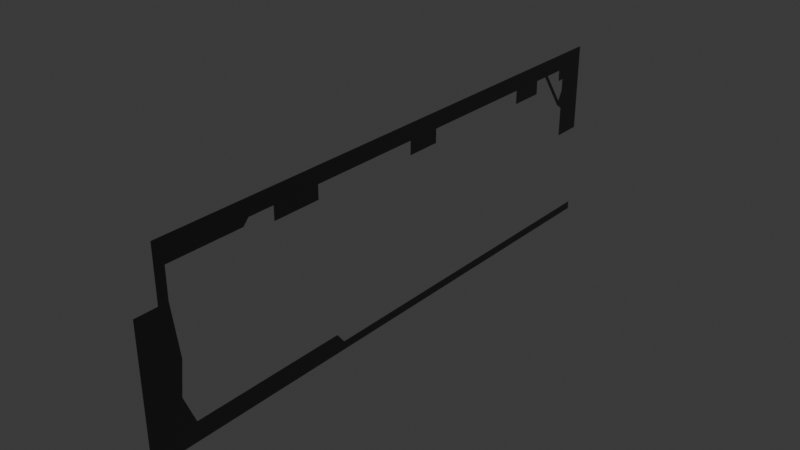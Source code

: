 # Source: vault_door_silhouette.blend  (saved by Blender 4.0.36; exported with 4.5.12 LTS)
import bpy
from mathutils import Matrix  # noqa: F401  (used for matrix-valued properties, if any)

bpy.ops.wm.read_factory_settings(use_empty=True)
scene = bpy.context.scene
scene.name = 'Scene'

# ---- collections
col_collection = bpy.data.collections.new('Collection'); scene.collection.children.link(col_collection)

# ---- materials (node trees are filled in below, after node groups)
mat_silhouette_001 = bpy.data.materials.new('Silhouette.001')
mat_silhouette_001.use_transparent_shadow = False

# ---- material node trees
mat_silhouette_001.use_nodes = True; mat_silhouette_001.node_tree.nodes.clear()
_N = mat_silhouette_001.node_tree.nodes; _L = mat_silhouette_001.node_tree.links
n0 = _N.new('ShaderNodeBsdfPrincipled'); n0.name = 'Principled BSDF'; n0.location = (10, 300)
n0.distribution = 'GGX'
n0.subsurface_method = 'RANDOM_WALK_SKIN'
n0.inputs[0].default_value = (0.0, 0.0, 0.0, 1.0)
n0.inputs[2].default_value = 1.0
n0.inputs[3].default_value = 1.45
n0.inputs[27].default_value = (0.0, 0.0, 0.0, 1.0)
n0.inputs[28].default_value = 1.0
n1 = _N.new('ShaderNodeOutputMaterial'); n1.name = 'Material Output'; n1.location = (300, 300)
_L.new(n0.outputs[0], n1.inputs[0])
n1.is_active_output = True

# ---- world
world_world = bpy.data.worlds.new('World'); scene.world = world_world
world_world.use_nodes = True; world_world.node_tree.nodes.clear()
_N = world_world.node_tree.nodes; _L = world_world.node_tree.links
n0 = _N.new('ShaderNodeOutputWorld'); n0.name = 'World Output'; n0.location = (300, 300)
n1 = _N.new('ShaderNodeBackground'); n1.name = 'Background'; n1.location = (10, 300)
n1.inputs[0].default_value = (0.05088, 0.05088, 0.05088, 1.0)
_L.new(n1.outputs[0], n0.inputs[0])
n0.is_active_output = True
world_world.color = (0.05088, 0.05088, 0.05088)
world_world.use_sun_shadow = False
world_world.sun_shadow_jitter_overblur = 0.0

# ---- meshes
me_plane_016 = bpy.data.meshes.new('Plane.016')
me_plane_016.from_pydata([(-2.0, 0.0, 0.0), (-2.0, 0.0, -2.0), (-2.0, 6.0, 0.0), (-2.0, 6.0, -2.0), (-2.0, 5.672, -0.1777), (-2.0, 5.672, -0.9626), (-2.0, 6.0, -1.91), (-2.0, 6.0, -0.9626), (-2.0, 0.1044, -0.5638), (-2.0, 0.0, -0.5661), (-2.0, -0.2376, -2.0), (-2.0, -0.2376, -0.5661), (-2.0, 0.9736, 0.0), (-2.0, 0.9736, -0.1777), (-2.0, 0.1742, -1.13), (-2.0, 0.0, -1.131), (-2.0, 0.1044, -0.244), (-2.0, 0.9133, -0.244), (-2.0, 1.255, 0.0), (-2.0, 1.255, -0.1777), (-2.0, 1.786, -0.1777), (-2.0, 1.786, 0.0), (-2.0, 3.036, 0.0), (-2.0, 3.036, -0.1777), (-2.0, 3.423, 0.0), (-2.0, 3.423, -0.1777), (-2.0, 1.255, -0.3249), (-2.0, 1.786, -0.3249), (-2.0, 3.036, -0.3259), (-2.0, 3.423, -0.3259), (-2.0, 4.777, 0.0), (-2.0, 4.777, -0.1777), (-2.0, 5.164, -0.1777), (-2.0, 5.164, 0.0), (-2.0, 4.777, -0.3259), (-2.0, 5.164, -0.3259), (-2.0, 5.315, -0.1777), (-2.0, 5.315, 0.0), (-2.0, 5.672, -0.6321), (-2.0, 6.0, -0.6321), (-2.0, 5.367, 0.0), (-2.0, 5.367, -0.1777), (-2.0, 6.0, -0.4236), (-2.0, 5.672, -0.4236), (-2.0, 5.595, -0.5753), (-2.0, 5.617, -0.531), (-2.0, 6.0, -0.296), (-2.0, 5.672, -0.296), (-2.0, 5.593, 0.0), (-2.0, 5.593, -0.1777), (-2.0, 5.593, -0.296), (-2.0, 0.1343, -1.486), (-2.0, 0.0, -1.486), (-2.0, 2.059, -2.0), (-2.0, 2.059, -1.91), (-2.0, 0.2587, -1.795), (-2.0, 1.969, -1.795)], [], [(16, 13, 12, 0), (51, 14, 15, 52), (1, 53, 54, 55), (2, 4, 47, 46), (9, 8, 16, 0), (1, 52, 15, 9, 11, 10), (12, 13, 19, 18), (15, 14, 8, 9), (13, 16, 17), (20, 19, 26, 27), (18, 19, 20, 21), (21, 20, 23, 22), (22, 23, 25, 24), (24, 25, 31, 30), (25, 23, 28, 29), (30, 31, 32, 33), (33, 32, 36, 37), (32, 31, 34, 35), (36, 44, 45, 41), (37, 36, 41, 40), (39, 38, 5, 7), (40, 41, 49, 48), (42, 43, 38, 39), (45, 44, 38, 43), (47, 4, 49, 50), (46, 47, 43, 42), (48, 49, 4, 2), (55, 51, 52, 1), (54, 53, 3, 6), (55, 54, 56)])
_uv = me_plane_016.uv_layers.new(name='UVMap')
_uv.uv.foreach_set('vector', [0.03193, 0.02129, 0.03193, 0.1708, 0.0, 0.1555, 0.0, 0.0, 0.3319, 0.02129, 0.2357, 0.02129, 0.2313, 0.0, 0.3315, 0.0, 1.0, 0.0, 1.0, 0.343, 0.9548, 0.314, 0.9548, 0.0, 0.0, 1.0, 0.03193, 0.9787, 0.06956, 0.9787, 0.07707, 1.0, 0.1175, 0.0, 0.1137, 0.02129, 0.03193, 0.02129, 0.0, 0.0, 0.4063, 0.0, 0.3315, 0.0, 0.2313, 0.0, 0.1175, 0.0, 0.1175, 0.0, 0.4063, 0.0, 0.0, 0.1555, 0.03193, 0.1708, 0.03193, 0.2238, 0.0, 0.2045, 0.2313, 0.0, 0.2357, 0.02129, 0.1137, 0.02129, 0.1175, 0.0, 0.03193, 0.1708, 0.03193, 0.02129, 0.03193, 0.1708, 0.03193, 0.2933, 0.03193, 0.2238, 0.03193, 0.2238, 0.03193, 0.2933, 0.0, 0.2045, 0.03193, 0.2238, 0.03193, 0.2933, 0.0, 0.2701, 0.0, 0.2701, 0.03193, 0.2933, 0.03193, 0.5317, 0.0, 0.5061, 0.0, 0.5061, 0.03193, 0.5317, 0.03193, 0.5886, 0.0, 0.5664, 0.0, 0.5664, 0.03193, 0.5886, 0.03193, 0.8278, 0.0, 0.7886, 0.03193, 0.5886, 0.03193, 0.5317, 0.03193, 0.5317, 0.03193, 0.5886, 0.0, 0.7886, 0.03193, 0.8278, 0.03193, 0.8731, 0.0, 0.8401, 0.0, 0.8401, 0.03193, 0.8731, 0.03193, 0.9214, 0.0, 0.8921, 0.03193, 0.8731, 0.03193, 0.8278, 0.03193, 0.8278, 0.03193, 0.8731, 0.03193, 0.9214, 0.1118, 0.9659, 0.09945, 0.9721, 0.03193, 0.9391, 0.0, 0.8921, 0.03193, 0.9214, 0.03193, 0.9391, 0.0, 0.9037, 0.1473, 1.0, 0.1348, 0.9787, 0.4036, 0.9787, 0.4063, 1.0, 0.0, 0.9037, 0.03193, 0.9391, 0.03193, 0.9654, 0.0, 0.9288, 0.1172, 1.0, 0.1129, 0.9787, 0.1348, 0.9787, 0.1473, 1.0, 0.09945, 0.9721, 0.1118, 0.9659, 0.1348, 0.9787, 0.1129, 0.9787, 0.06956, 0.9787, 0.03193, 0.9787, 0.03193, 0.9654, 0.0, 0.0, 0.07707, 1.0, 0.06956, 0.9787, 0.1129, 0.9787, 0.1172, 1.0, 0.0, 0.9288, 0.03193, 0.9654, 0.03193, 0.9787, 0.0, 1.0, 0.4036, 0.02129, 0.3319, 0.02129, 0.3315, 0.0, 0.4063, 0.0, 0.9548, 0.314, 1.0, 0.343, 1.0, 1.0, 0.9548, 1.0, 0.9548, 0.0, 0.9548, 0.314, 0.9548, 0.314])
me_plane_016.materials.append(mat_silhouette_001)
me_plane_016.update()

# ---- objects
ob_silhouette_r1_001 = bpy.data.objects.new('Silhouette r1.001', me_plane_016)

# ---- transforms, parenting, visibility, modifiers, constraints
ob_silhouette_r1_001.location = (0.0, 0.0, 0.0)

# ---- collection membership
col_collection.objects.link(ob_silhouette_r1_001)

# ---- scene / render settings (as saved in the file)
scene.frame_start = 1; scene.frame_end = 250; scene.frame_set(1)
scene.render.engine = 'BLENDER_EEVEE_NEXT'
scene.cycles.sampling_pattern = 'TABULATED_SOBOL'
bpy.context.view_layer.update()

# ---- added for rendering (the .blend has no active camera and no usable light): camera, sun
cam_auto = bpy.data.cameras.new('AutoCamera')
cam_auto.lens = 50.0
cam_auto.sensor_width = 36.0
cam_auto.clip_end = 1000.0
ob_auto_camera = bpy.data.objects.new('AutoCamera', cam_auto)
scene.collection.objects.link(ob_auto_camera)
ob_auto_camera.location = (4.06078, -4.39154, 3.84849)
ob_auto_camera.rotation_euler = (1.09748, -7.21219e-08, 0.694738)
scene.camera = ob_auto_camera
light_auto_sun = bpy.data.lights.new('AutoSun', 'SUN')
light_auto_sun.energy = 3.0
light_auto_sun.angle = 0.0523599
ob_auto_sun = bpy.data.objects.new('AutoSun', light_auto_sun)
scene.collection.objects.link(ob_auto_sun)
ob_auto_sun.rotation_euler = (0.872665, 0.174533, 0.523599)
bpy.context.view_layer.update()
